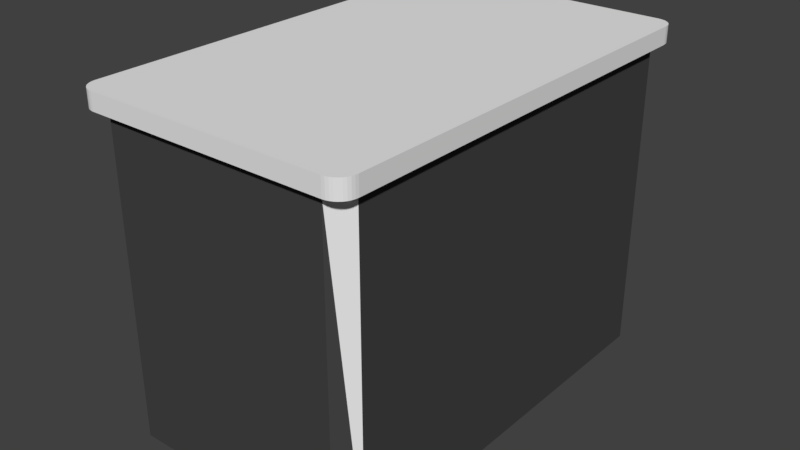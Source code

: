 # Source: BATTERY.blend  (saved by Blender 2.79.0; exported with 4.5.12 LTS)
import bpy
from mathutils import Matrix  # noqa: F401  (used for matrix-valued properties, if any)

bpy.ops.wm.read_factory_settings(use_empty=True)
scene = bpy.context.scene
scene.name = 'Scene'

# ---- collections
col_collection_1 = bpy.data.collections.new('Collection 1'); scene.collection.children.link(col_collection_1)

# ---- materials (node trees are filled in below, after node groups)
mat_material_001 = bpy.data.materials.new('Material.001')
mat_material_001.alpha_threshold = 0.0
mat_material_001.use_transparent_shadow = False
mat_material_001.diffuse_color = (0.8276, 0.8276, 0.8276, 1.0)
mat_material_001.roughness = 0.5
mat_material_002 = bpy.data.materials.new('Material.002')
mat_material_002.alpha_threshold = 0.0
mat_material_002.use_transparent_shadow = False
mat_material_002.diffuse_color = (0.0578, 0.0578, 0.0578, 1.0)
mat_material_002.roughness = 0.5

# ---- material node trees

# ---- world
world_world = bpy.data.worlds.new('World'); scene.world = world_world
world_world.color = (0.05088, 0.05088, 0.05088)
world_world.use_sun_shadow = False
world_world.sun_shadow_jitter_overblur = 0.0
world_world.cycles.sampling_method = 'MANUAL'

# ---- meshes
me_battery = bpy.data.meshes.new('BATTERY')
me_battery.from_pydata([(0.255, 0.18, 0.015), (0.255, 0.18, 0.145), (0.255, 0.0, 0.015), (0.255, 0.0, 0.145), (0.245, 0.0, 0.005), (0.015, 0.0, 0.005), (0.005, 0.0, 0.015), (0.245, 0.0, 0.155), (0.015, 0.0, 0.155), (0.005, 0.0, 0.145), (0.005, 0.18, 0.015), (0.005, 0.18, 0.145), (0.015, 0.18, 0.005), (0.245, 0.18, 0.005), (0.015, 0.18, 0.155), (0.245, 0.18, 0.155), (0.26, 0.19, 0.01), (0.26, 0.19, 0.15), (0.26, 0.18, 0.01), (0.26, 0.18, 0.15), (0.01, 0.19, 0.0), (0.25, 0.19, 0.0), (0.01, 0.18, 0.0), (0.25, 0.18, 0.0), (0.0, 0.18, 0.01), (0.0, 0.18, 0.15), (0.0, 0.19, 0.01), (0.0, 0.19, 0.15), (0.01, 0.18, 0.16), (0.25, 0.18, 0.16), (0.01, 0.19, 0.16), (0.25, 0.19, 0.16), (0.008264, 0.19, 0.1598), (0.0001519, 0.19, 0.1517), (0.0006031, 0.19, 0.1534), (0.005, 0.19, 0.1587), (0.2598, 0.19, 0.1517), (0.00658, 0.19, 0.1594), (0.008264, 0.19, 0.0001519), (0.0006031, 0.19, 0.00658), (0.0001519, 0.19, 0.008264), (0.00134, 0.19, 0.155), (0.00234, 0.19, 0.1564), (0.003572, 0.19, 0.1577), (0.2594, 0.19, 0.1534), (0.2517, 0.19, 0.1598), (0.2534, 0.19, 0.1594), (0.255, 0.19, 0.1587), (0.2564, 0.19, 0.1577), (0.2587, 0.19, 0.155), (0.2577, 0.19, 0.1564), (0.2598, 0.19, 0.008264), (0.2594, 0.19, 0.00658), (0.2587, 0.19, 0.005), (0.00658, 0.19, 0.0006031), (0.005, 0.19, 0.00134), (0.00134, 0.19, 0.005), (0.003572, 0.19, 0.00234), (0.00234, 0.19, 0.003572), (0.2564, 0.19, 0.00234), (0.255, 0.19, 0.00134), (0.2577, 0.19, 0.003572), (0.2534, 0.19, 0.0006031), (0.2517, 0.19, 0.0001519), (0.0001519, 0.18, 0.008264), (0.0001519, 0.18, 0.1517), (0.008264, 0.18, 0.0001519), (0.00658, 0.18, 0.0006031), (0.0006031, 0.18, 0.00658), (0.00134, 0.18, 0.005), (0.00234, 0.18, 0.003572), (0.00658, 0.18, 0.1594), (0.005, 0.18, 0.1587), (0.003572, 0.18, 0.1577), (0.00234, 0.18, 0.1564), (0.00134, 0.18, 0.155), (0.0006031, 0.18, 0.1534), (0.255, 0.18, 0.1587), (0.2534, 0.18, 0.1594), (0.003572, 0.18, 0.00234), (0.005, 0.18, 0.00134), (0.2594, 0.18, 0.1534), (0.2587, 0.18, 0.155), (0.2517, 0.18, 0.1598), (0.008264, 0.18, 0.1598), (0.2587, 0.18, 0.005), (0.2594, 0.18, 0.00658), (0.2598, 0.18, 0.008264), (0.2598, 0.18, 0.1517), (0.2577, 0.18, 0.1564), (0.2564, 0.18, 0.1577), (0.2517, 0.18, 0.0001519), (0.2534, 0.18, 0.0006031), (0.255, 0.18, 0.00134), (0.2564, 0.18, 0.00234), (0.2577, 0.18, 0.003572)], [], [(0, 1, 2), (2, 1, 3), (4, 2, 5), (5, 2, 3), (5, 3, 6), (7, 8, 3), (3, 8, 9), (3, 9, 6), (6, 9, 10), (10, 9, 11), (12, 13, 5), (5, 13, 4), (8, 7, 14), (14, 7, 15), (5, 6, 12), (12, 6, 10), (9, 8, 11), (11, 8, 14), (13, 0, 4), (4, 0, 2), (1, 15, 3), (3, 15, 7), (16, 17, 18), (18, 17, 19), (20, 21, 22), (22, 21, 23), (24, 25, 26), (26, 25, 27), (28, 29, 30), (30, 29, 31), (20, 30, 21), (21, 30, 31), (20, 26, 30), (30, 26, 27), (30, 27, 32), (33, 34, 35), (16, 21, 17), (17, 21, 31), (17, 31, 36), (33, 35, 27), (27, 35, 37), (27, 37, 32), (38, 39, 20), (20, 39, 40), (20, 40, 26), (34, 41, 35), (35, 41, 42), (35, 42, 43), (36, 31, 44), (44, 31, 45), (44, 45, 46), (46, 47, 44), (44, 47, 48), (44, 48, 49), (49, 48, 50), (16, 51, 21), (21, 51, 52), (21, 52, 53), (38, 54, 39), (39, 54, 55), (39, 55, 56), (56, 55, 57), (56, 57, 58), (59, 60, 61), (61, 60, 62), (61, 62, 53), (53, 62, 63), (53, 63, 21), (64, 12, 24), (24, 12, 10), (24, 10, 25), (25, 10, 11), (25, 11, 65), (23, 13, 22), (22, 13, 12), (22, 12, 66), (66, 12, 67), (64, 68, 12), (12, 68, 69), (12, 69, 70), (71, 72, 11), (11, 72, 73), (11, 73, 74), (74, 75, 11), (11, 75, 76), (11, 76, 65), (15, 77, 78), (70, 79, 12), (12, 79, 80), (12, 80, 67), (15, 81, 82), (78, 83, 15), (15, 83, 29), (15, 29, 14), (14, 29, 28), (14, 28, 11), (11, 28, 84), (11, 84, 71), (85, 86, 13), (13, 86, 87), (13, 87, 0), (0, 87, 18), (0, 18, 1), (1, 18, 19), (1, 19, 15), (15, 19, 88), (15, 88, 81), (82, 89, 15), (15, 89, 90), (15, 90, 77), (23, 91, 13), (13, 91, 92), (13, 92, 93), (93, 94, 13), (13, 94, 95), (13, 95, 85), (20, 22, 66), (20, 66, 38), (38, 66, 67), (38, 67, 54), (54, 67, 80), (54, 80, 55), (55, 80, 79), (55, 79, 57), (57, 79, 70), (57, 70, 58), (58, 70, 69), (58, 69, 56), (56, 69, 68), (56, 68, 39), (39, 68, 64), (39, 64, 40), (40, 64, 24), (40, 24, 26), (27, 25, 65), (27, 65, 33), (33, 65, 76), (33, 76, 34), (34, 76, 75), (34, 75, 41), (41, 75, 74), (41, 74, 42), (42, 74, 73), (42, 73, 43), (43, 73, 72), (43, 72, 35), (35, 72, 71), (35, 71, 37), (37, 71, 84), (37, 84, 32), (32, 84, 28), (32, 28, 30), (16, 18, 87), (16, 87, 51), (51, 87, 86), (51, 86, 52), (52, 86, 85), (52, 85, 53), (53, 85, 95), (53, 95, 61), (61, 95, 94), (61, 94, 59), (59, 94, 93), (59, 93, 60), (60, 93, 92), (60, 92, 62), (62, 92, 91), (62, 91, 63), (63, 91, 23), (63, 23, 21), (31, 29, 83), (31, 83, 45), (45, 83, 78), (45, 78, 46), (46, 78, 77), (46, 77, 47), (47, 77, 90), (47, 90, 48), (48, 90, 89), (48, 89, 50), (50, 89, 82), (50, 82, 49), (49, 82, 81), (49, 81, 44), (44, 81, 88), (44, 88, 36), (36, 88, 19), (36, 19, 17)])
me_battery.polygons.foreach_set('material_index', [1, 1, 1, 1, 1, 1, 1, 1, 1, 1, 1, 1, 1, 1, 1, 1, 1, 0, 1, 1, 1, 1, 0, 0, 0, 0, 0, 0, 0, 0, 0, 0, 0, 0, 0, 0, 0, 0, 0, 0, 0, 0, 0, 0, 0, 0, 0, 0, 0, 0, 0, 0, 0, 0, 0, 0, 0, 0, 0, 0, 0, 0, 0, 0, 0, 0, 0, 0, 0, 1, 0, 0, 0, 0, 1, 0, 0, 0, 0, 0, 0, 0, 0, 0, 0, 0, 0, 0, 0, 0, 0, 0, 0, 0, 0, 0, 0, 0, 0, 0, 0, 0, 0, 0, 0, 0, 0, 0, 0, 0, 0, 0, 0, 0, 0, 0, 0, 0, 0, 0, 0, 0, 0, 0, 0, 0, 0, 0, 0, 0, 0, 0, 0, 0, 0, 0, 0, 0, 0, 0, 0, 0, 0, 0, 0, 0, 0, 0, 0, 0, 0, 0, 0, 0, 0, 0, 0, 0, 0, 0, 0, 0, 0, 0, 0, 0, 0, 0, 0, 0, 0, 0, 0, 0, 0, 0, 0, 0, 0, 0, 0, 0, 0, 0, 0, 0, 0, 0])
me_battery.materials.append(mat_material_001)
me_battery.materials.append(mat_material_002)
me_battery.use_remesh_preserve_volume = False
me_battery.use_remesh_preserve_attributes = False
me_battery.use_mirror_vertex_groups = False
me_battery.update()

# ---- objects
ob_battery = bpy.data.objects.new('BATTERY', me_battery)

# ---- transforms, parenting, visibility, modifiers, constraints
ob_battery.location = (-0.075, -0.125, 0.0)
ob_battery.rotation_euler = (1.571, 0.0, 1.571)
ob_battery.lineart.crease_threshold = 0.0

# ---- collection membership
col_collection_1.objects.link(ob_battery)

# ---- scene / render settings (as saved in the file)
scene.frame_start = 1; scene.frame_end = 250; scene.frame_set(1)
scene.render.engine = 'BLENDER_EEVEE_NEXT'
scene.render.resolution_percentage = 50
scene.render.dither_intensity = 0.0
scene.cycles.use_denoising = False
scene.cycles.samples = 128
scene.cycles.sampling_pattern = 'TABULATED_SOBOL'
scene.cycles.use_adaptive_sampling = False
scene.cycles.use_light_tree = False
scene.cycles.blur_glossy = 0.0
scene.cycles.sample_clamp_indirect = 0.0
scene.view_settings.view_transform = 'Standard'
bpy.context.view_layer.update()

# ---- added for rendering (the .blend has no active camera and no usable light): camera, sun
cam_auto = bpy.data.cameras.new('AutoCamera')
cam_auto.lens = 50.0
cam_auto.sensor_width = 36.0
cam_auto.clip_end = 1000.0
ob_auto_camera = bpy.data.objects.new('AutoCamera', cam_auto)
scene.collection.objects.link(ob_auto_camera)
ob_auto_camera.location = (0.337695, -0.394234, 0.361156)
ob_auto_camera.rotation_euler = (1.09748, -7.21219e-08, 0.694738)
scene.camera = ob_auto_camera
light_auto_sun = bpy.data.lights.new('AutoSun', 'SUN')
light_auto_sun.energy = 3.0
light_auto_sun.angle = 0.0523599
ob_auto_sun = bpy.data.objects.new('AutoSun', light_auto_sun)
scene.collection.objects.link(ob_auto_sun)
ob_auto_sun.rotation_euler = (0.872665, 0.174533, 0.523599)
bpy.context.view_layer.update()
